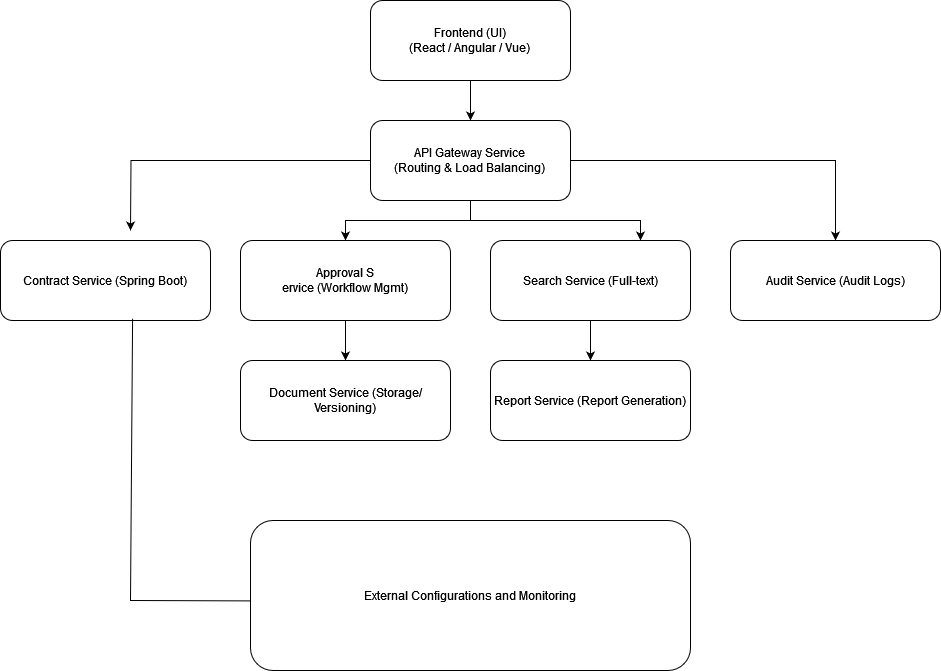

The diagram above was exported from draw.io. Its source (the exported page's mxGraphModel, read from the mxfile embedded in the PNG):
<mxGraphModel dx="1958" dy="1619" grid="1" gridSize="10" guides="1" tooltips="1" connect="1" arrows="1" fold="1" page="1" pageScale="1" pageWidth="827" pageHeight="1169" math="0" shadow="0">
  <root>
    <mxCell id="WIyWlLk6GJQsqaUBKTNV-0" />
    <mxCell id="WIyWlLk6GJQsqaUBKTNV-1" parent="WIyWlLk6GJQsqaUBKTNV-0" />
    <mxCell id="oD9I4H4Df59zBqh2kMuC-9" style="edgeStyle=orthogonalEdgeStyle;rounded=0;orthogonalLoop=1;jettySize=auto;html=1;exitX=0.5;exitY=1;exitDx=0;exitDy=0;entryX=0.5;entryY=0;entryDx=0;entryDy=0;" edge="1" parent="WIyWlLk6GJQsqaUBKTNV-1" source="WIyWlLk6GJQsqaUBKTNV-3" target="WIyWlLk6GJQsqaUBKTNV-7">
      <mxGeometry relative="1" as="geometry" />
    </mxCell>
    <mxCell id="WIyWlLk6GJQsqaUBKTNV-3" value="&lt;div&gt;Frontend (UI)&lt;/div&gt;&lt;div&gt;(React / Angular / Vue)&lt;br&gt;&lt;/div&gt;" style="rounded=1;whiteSpace=wrap;html=1;fontSize=12;glass=0;strokeWidth=1;shadow=0;" parent="WIyWlLk6GJQsqaUBKTNV-1" vertex="1">
      <mxGeometry x="280" y="40" width="200" height="80" as="geometry" />
    </mxCell>
    <mxCell id="oD9I4H4Df59zBqh2kMuC-10" style="edgeStyle=orthogonalEdgeStyle;rounded=0;orthogonalLoop=1;jettySize=auto;html=1;" edge="1" parent="WIyWlLk6GJQsqaUBKTNV-1" source="WIyWlLk6GJQsqaUBKTNV-7">
      <mxGeometry relative="1" as="geometry">
        <mxPoint x="40" y="270" as="targetPoint" />
      </mxGeometry>
    </mxCell>
    <mxCell id="oD9I4H4Df59zBqh2kMuC-11" style="edgeStyle=orthogonalEdgeStyle;rounded=0;orthogonalLoop=1;jettySize=auto;html=1;entryX=0.5;entryY=0;entryDx=0;entryDy=0;" edge="1" parent="WIyWlLk6GJQsqaUBKTNV-1" source="WIyWlLk6GJQsqaUBKTNV-7" target="oD9I4H4Df59zBqh2kMuC-4">
      <mxGeometry relative="1" as="geometry" />
    </mxCell>
    <mxCell id="oD9I4H4Df59zBqh2kMuC-12" style="edgeStyle=orthogonalEdgeStyle;rounded=0;orthogonalLoop=1;jettySize=auto;html=1;entryX=0.75;entryY=0;entryDx=0;entryDy=0;" edge="1" parent="WIyWlLk6GJQsqaUBKTNV-1" source="WIyWlLk6GJQsqaUBKTNV-7" target="oD9I4H4Df59zBqh2kMuC-3">
      <mxGeometry relative="1" as="geometry" />
    </mxCell>
    <mxCell id="oD9I4H4Df59zBqh2kMuC-13" style="edgeStyle=orthogonalEdgeStyle;rounded=0;orthogonalLoop=1;jettySize=auto;html=1;entryX=0.5;entryY=0;entryDx=0;entryDy=0;" edge="1" parent="WIyWlLk6GJQsqaUBKTNV-1" source="WIyWlLk6GJQsqaUBKTNV-7" target="oD9I4H4Df59zBqh2kMuC-1">
      <mxGeometry relative="1" as="geometry" />
    </mxCell>
    <mxCell id="WIyWlLk6GJQsqaUBKTNV-7" value="&lt;div&gt;API Gateway Service&lt;/div&gt;&lt;div&gt;(Routing &amp;amp; Load Balancing)&lt;br&gt;&lt;/div&gt;" style="rounded=1;whiteSpace=wrap;html=1;fontSize=12;glass=0;strokeWidth=1;shadow=0;" parent="WIyWlLk6GJQsqaUBKTNV-1" vertex="1">
      <mxGeometry x="280" y="160" width="200" height="80" as="geometry" />
    </mxCell>
    <mxCell id="oD9I4H4Df59zBqh2kMuC-15" value="" style="edgeStyle=orthogonalEdgeStyle;rounded=0;orthogonalLoop=1;jettySize=auto;html=1;" edge="1" parent="WIyWlLk6GJQsqaUBKTNV-1" source="oD9I4H4Df59zBqh2kMuC-1" target="oD9I4H4Df59zBqh2kMuC-5">
      <mxGeometry relative="1" as="geometry" />
    </mxCell>
    <mxCell id="oD9I4H4Df59zBqh2kMuC-1" value="&lt;div&gt;Approval S&lt;/div&gt;&lt;div&gt;ervice (Workflow Mgmt)&lt;/div&gt;" style="rounded=1;whiteSpace=wrap;html=1;fontSize=12;glass=0;strokeWidth=1;shadow=0;" vertex="1" parent="WIyWlLk6GJQsqaUBKTNV-1">
      <mxGeometry x="150" y="280" width="210" height="80" as="geometry" />
    </mxCell>
    <mxCell id="oD9I4H4Df59zBqh2kMuC-2" value="&lt;div&gt;Contract Service (Spring Boot)&lt;/div&gt;" style="rounded=1;whiteSpace=wrap;html=1;fontSize=12;glass=0;strokeWidth=1;shadow=0;" vertex="1" parent="WIyWlLk6GJQsqaUBKTNV-1">
      <mxGeometry x="-90" y="280" width="210" height="80" as="geometry" />
    </mxCell>
    <mxCell id="oD9I4H4Df59zBqh2kMuC-14" value="" style="edgeStyle=orthogonalEdgeStyle;rounded=0;orthogonalLoop=1;jettySize=auto;html=1;" edge="1" parent="WIyWlLk6GJQsqaUBKTNV-1" source="oD9I4H4Df59zBqh2kMuC-3" target="oD9I4H4Df59zBqh2kMuC-6">
      <mxGeometry relative="1" as="geometry" />
    </mxCell>
    <mxCell id="oD9I4H4Df59zBqh2kMuC-3" value="Search Service (Full-text)" style="rounded=1;whiteSpace=wrap;html=1;fontSize=12;glass=0;strokeWidth=1;shadow=0;" vertex="1" parent="WIyWlLk6GJQsqaUBKTNV-1">
      <mxGeometry x="400" y="280" width="200" height="80" as="geometry" />
    </mxCell>
    <mxCell id="oD9I4H4Df59zBqh2kMuC-4" value="&lt;div&gt;Audit Service (Audit Logs)&lt;/div&gt;" style="rounded=1;whiteSpace=wrap;html=1;fontSize=12;glass=0;strokeWidth=1;shadow=0;" vertex="1" parent="WIyWlLk6GJQsqaUBKTNV-1">
      <mxGeometry x="640" y="280" width="210" height="80" as="geometry" />
    </mxCell>
    <mxCell id="oD9I4H4Df59zBqh2kMuC-5" value="&lt;div&gt;Document Service (Storage/Versioning)&lt;/div&gt;" style="rounded=1;whiteSpace=wrap;html=1;fontSize=12;glass=0;strokeWidth=1;shadow=0;" vertex="1" parent="WIyWlLk6GJQsqaUBKTNV-1">
      <mxGeometry x="150" y="400" width="210" height="80" as="geometry" />
    </mxCell>
    <mxCell id="oD9I4H4Df59zBqh2kMuC-6" value="&lt;div&gt;Report Service (Report Generation)&lt;/div&gt;" style="rounded=1;whiteSpace=wrap;html=1;fontSize=12;glass=0;strokeWidth=1;shadow=0;" vertex="1" parent="WIyWlLk6GJQsqaUBKTNV-1">
      <mxGeometry x="400" y="400" width="200" height="80" as="geometry" />
    </mxCell>
    <mxCell id="oD9I4H4Df59zBqh2kMuC-16" value="&lt;div&gt;External Configurations and Monitoring&lt;/div&gt;" style="rounded=1;whiteSpace=wrap;html=1;fontSize=12;glass=0;strokeWidth=1;shadow=0;" vertex="1" parent="WIyWlLk6GJQsqaUBKTNV-1">
      <mxGeometry x="160" y="560" width="440" height="150" as="geometry" />
    </mxCell>
    <mxCell id="oD9I4H4Df59zBqh2kMuC-17" value="" style="endArrow=none;html=1;rounded=0;exitX=0.629;exitY=0.977;exitDx=0;exitDy=0;exitPerimeter=0;entryX=-0.001;entryY=0.536;entryDx=0;entryDy=0;entryPerimeter=0;" edge="1" parent="WIyWlLk6GJQsqaUBKTNV-1" source="oD9I4H4Df59zBqh2kMuC-2" target="oD9I4H4Df59zBqh2kMuC-16">
      <mxGeometry width="50" height="50" relative="1" as="geometry">
        <mxPoint x="30" y="690" as="sourcePoint" />
        <mxPoint x="140" y="800" as="targetPoint" />
        <Array as="points">
          <mxPoint x="40" y="640" />
        </Array>
      </mxGeometry>
    </mxCell>
  </root>
</mxGraphModel>